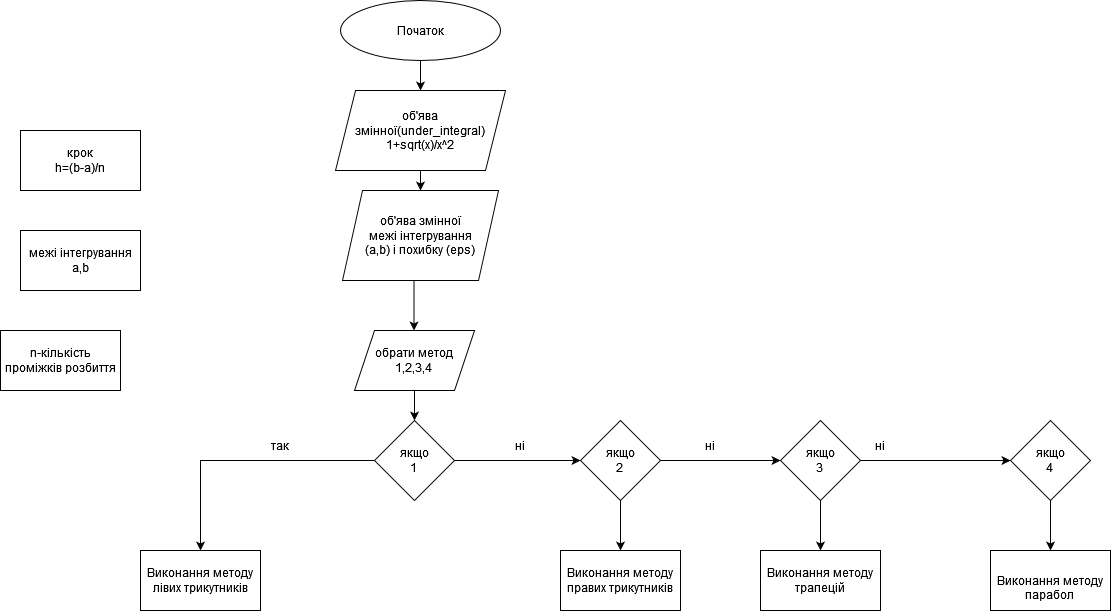

The diagram above was exported from draw.io. Its source (the exported page's mxGraphModel, read from the mxfile embedded in the PNG):
<mxGraphModel dx="1422" dy="773" grid="1" gridSize="10" guides="1" tooltips="1" connect="1" arrows="1" fold="1" page="1" pageScale="1" pageWidth="827" pageHeight="1169" math="0" shadow="0">
  <root>
    <mxCell id="0" />
    <mxCell id="1" parent="0" />
    <mxCell id="yWKGsGs6nr2MPwfjjidM-9" style="edgeStyle=orthogonalEdgeStyle;rounded=0;orthogonalLoop=1;jettySize=auto;html=1;exitX=0.5;exitY=1;exitDx=0;exitDy=0;entryX=0.5;entryY=0;entryDx=0;entryDy=0;" edge="1" parent="1" source="yWKGsGs6nr2MPwfjjidM-1" target="yWKGsGs6nr2MPwfjjidM-8">
      <mxGeometry relative="1" as="geometry" />
    </mxCell>
    <mxCell id="yWKGsGs6nr2MPwfjjidM-1" value="Початок" style="ellipse;whiteSpace=wrap;html=1;" vertex="1" parent="1">
      <mxGeometry x="400" y="80" width="160" height="60" as="geometry" />
    </mxCell>
    <mxCell id="yWKGsGs6nr2MPwfjjidM-2" style="edgeStyle=orthogonalEdgeStyle;rounded=0;orthogonalLoop=1;jettySize=auto;html=1;exitX=0.5;exitY=1;exitDx=0;exitDy=0;" edge="1" parent="1">
      <mxGeometry relative="1" as="geometry">
        <mxPoint x="473.5" y="410" as="targetPoint" />
        <mxPoint x="473.5" y="360" as="sourcePoint" />
      </mxGeometry>
    </mxCell>
    <mxCell id="yWKGsGs6nr2MPwfjjidM-3" value="n-кількість проміжків розбиття" style="rounded=0;whiteSpace=wrap;html=1;" vertex="1" parent="1">
      <mxGeometry x="60" y="410" width="120" height="60" as="geometry" />
    </mxCell>
    <mxCell id="yWKGsGs6nr2MPwfjjidM-4" value="&lt;div&gt;межі інтегрування &lt;/div&gt;a,b" style="rounded=0;whiteSpace=wrap;html=1;" vertex="1" parent="1">
      <mxGeometry x="80" y="310" width="120" height="60" as="geometry" />
    </mxCell>
    <mxCell id="yWKGsGs6nr2MPwfjjidM-6" value="&lt;div&gt;крок&lt;/div&gt;&lt;div&gt;h=(b-a)/n&lt;br&gt;&lt;/div&gt;" style="rounded=0;whiteSpace=wrap;html=1;" vertex="1" parent="1">
      <mxGeometry x="80" y="210" width="120" height="60" as="geometry" />
    </mxCell>
    <mxCell id="yWKGsGs6nr2MPwfjjidM-12" style="edgeStyle=orthogonalEdgeStyle;rounded=0;orthogonalLoop=1;jettySize=auto;html=1;exitX=0.5;exitY=1;exitDx=0;exitDy=0;" edge="1" parent="1" source="yWKGsGs6nr2MPwfjjidM-8" target="yWKGsGs6nr2MPwfjjidM-10">
      <mxGeometry relative="1" as="geometry" />
    </mxCell>
    <mxCell id="yWKGsGs6nr2MPwfjjidM-8" value="&lt;div&gt;об'ява змінної(under_integral)&lt;/div&gt;&lt;div&gt;1+sqrt(x)/x^2&lt;br&gt;&lt;/div&gt;" style="shape=parallelogram;perimeter=parallelogramPerimeter;whiteSpace=wrap;html=1;fixedSize=1;" vertex="1" parent="1">
      <mxGeometry x="395" y="170" width="170" height="80" as="geometry" />
    </mxCell>
    <mxCell id="yWKGsGs6nr2MPwfjjidM-10" value="об'ява змінної &lt;div&gt;межі інтегрування &lt;/div&gt;(a,b) і похибку (eps) " style="shape=parallelogram;perimeter=parallelogramPerimeter;whiteSpace=wrap;html=1;fixedSize=1;" vertex="1" parent="1">
      <mxGeometry x="402" y="270" width="156" height="90" as="geometry" />
    </mxCell>
    <mxCell id="yWKGsGs6nr2MPwfjjidM-17" style="edgeStyle=orthogonalEdgeStyle;rounded=0;orthogonalLoop=1;jettySize=auto;html=1;exitX=0.5;exitY=1;exitDx=0;exitDy=0;entryX=0.5;entryY=0;entryDx=0;entryDy=0;" edge="1" parent="1" source="yWKGsGs6nr2MPwfjjidM-13" target="yWKGsGs6nr2MPwfjjidM-16">
      <mxGeometry relative="1" as="geometry" />
    </mxCell>
    <mxCell id="yWKGsGs6nr2MPwfjjidM-13" value="&lt;br&gt;&lt;div&gt;обрати метод&lt;/div&gt;1,2,3,4&lt;br&gt;&lt;br&gt;" style="shape=parallelogram;perimeter=parallelogramPerimeter;whiteSpace=wrap;html=1;fixedSize=1;" vertex="1" parent="1">
      <mxGeometry x="414" y="410" width="120" height="60" as="geometry" />
    </mxCell>
    <mxCell id="yWKGsGs6nr2MPwfjjidM-19" style="edgeStyle=orthogonalEdgeStyle;rounded=0;orthogonalLoop=1;jettySize=auto;html=1;exitX=0;exitY=0.5;exitDx=0;exitDy=0;" edge="1" parent="1" source="yWKGsGs6nr2MPwfjjidM-16" target="yWKGsGs6nr2MPwfjjidM-18">
      <mxGeometry relative="1" as="geometry" />
    </mxCell>
    <mxCell id="yWKGsGs6nr2MPwfjjidM-20" style="edgeStyle=orthogonalEdgeStyle;rounded=0;orthogonalLoop=1;jettySize=auto;html=1;exitX=1;exitY=0.5;exitDx=0;exitDy=0;" edge="1" parent="1" source="yWKGsGs6nr2MPwfjjidM-16">
      <mxGeometry relative="1" as="geometry">
        <mxPoint x="640" y="540" as="targetPoint" />
      </mxGeometry>
    </mxCell>
    <mxCell id="yWKGsGs6nr2MPwfjjidM-16" value="&lt;div&gt;якщо&lt;/div&gt;&lt;div&gt;1&lt;br&gt;&lt;/div&gt;" style="rhombus;whiteSpace=wrap;html=1;" vertex="1" parent="1">
      <mxGeometry x="434" y="500" width="80" height="80" as="geometry" />
    </mxCell>
    <mxCell id="yWKGsGs6nr2MPwfjjidM-18" value="Виконання методу лівих трикутників" style="rounded=0;whiteSpace=wrap;html=1;" vertex="1" parent="1">
      <mxGeometry x="200" y="630" width="120" height="60" as="geometry" />
    </mxCell>
    <mxCell id="yWKGsGs6nr2MPwfjjidM-22" style="edgeStyle=orthogonalEdgeStyle;rounded=0;orthogonalLoop=1;jettySize=auto;html=1;exitX=1;exitY=0.5;exitDx=0;exitDy=0;entryX=0;entryY=0.5;entryDx=0;entryDy=0;" edge="1" parent="1" source="yWKGsGs6nr2MPwfjjidM-21" target="yWKGsGs6nr2MPwfjjidM-23">
      <mxGeometry relative="1" as="geometry">
        <mxPoint x="810" y="540" as="targetPoint" />
      </mxGeometry>
    </mxCell>
    <mxCell id="yWKGsGs6nr2MPwfjjidM-34" style="edgeStyle=orthogonalEdgeStyle;rounded=0;orthogonalLoop=1;jettySize=auto;html=1;exitX=0.5;exitY=1;exitDx=0;exitDy=0;entryX=0.5;entryY=0;entryDx=0;entryDy=0;" edge="1" parent="1" source="yWKGsGs6nr2MPwfjjidM-21" target="yWKGsGs6nr2MPwfjjidM-30">
      <mxGeometry relative="1" as="geometry" />
    </mxCell>
    <mxCell id="yWKGsGs6nr2MPwfjjidM-21" value="&lt;div&gt;якщо&lt;/div&gt;&lt;div&gt;2&lt;br&gt;&lt;/div&gt;" style="rhombus;whiteSpace=wrap;html=1;" vertex="1" parent="1">
      <mxGeometry x="640" y="500" width="80" height="80" as="geometry" />
    </mxCell>
    <mxCell id="yWKGsGs6nr2MPwfjjidM-25" style="edgeStyle=orthogonalEdgeStyle;rounded=0;orthogonalLoop=1;jettySize=auto;html=1;exitX=1;exitY=0.5;exitDx=0;exitDy=0;" edge="1" parent="1" source="yWKGsGs6nr2MPwfjjidM-23" target="yWKGsGs6nr2MPwfjjidM-24">
      <mxGeometry relative="1" as="geometry" />
    </mxCell>
    <mxCell id="yWKGsGs6nr2MPwfjjidM-35" style="edgeStyle=orthogonalEdgeStyle;rounded=0;orthogonalLoop=1;jettySize=auto;html=1;exitX=0.5;exitY=1;exitDx=0;exitDy=0;entryX=0.5;entryY=0;entryDx=0;entryDy=0;" edge="1" parent="1" source="yWKGsGs6nr2MPwfjjidM-23" target="yWKGsGs6nr2MPwfjjidM-32">
      <mxGeometry relative="1" as="geometry" />
    </mxCell>
    <mxCell id="yWKGsGs6nr2MPwfjjidM-23" value="&lt;div&gt;якщо&lt;/div&gt;&lt;div&gt;3&lt;br&gt;&lt;/div&gt;" style="rhombus;whiteSpace=wrap;html=1;" vertex="1" parent="1">
      <mxGeometry x="840" y="500" width="80" height="80" as="geometry" />
    </mxCell>
    <mxCell id="yWKGsGs6nr2MPwfjjidM-36" style="edgeStyle=orthogonalEdgeStyle;rounded=0;orthogonalLoop=1;jettySize=auto;html=1;exitX=0.5;exitY=1;exitDx=0;exitDy=0;entryX=0.5;entryY=0;entryDx=0;entryDy=0;" edge="1" parent="1" source="yWKGsGs6nr2MPwfjjidM-24" target="yWKGsGs6nr2MPwfjjidM-33">
      <mxGeometry relative="1" as="geometry" />
    </mxCell>
    <mxCell id="yWKGsGs6nr2MPwfjjidM-24" value="&lt;div&gt;якщо&lt;/div&gt;&lt;div&gt;4&lt;br&gt;&lt;/div&gt;" style="rhombus;whiteSpace=wrap;html=1;" vertex="1" parent="1">
      <mxGeometry x="1070" y="500" width="80" height="80" as="geometry" />
    </mxCell>
    <mxCell id="yWKGsGs6nr2MPwfjjidM-26" value="так" style="text;html=1;strokeColor=none;fillColor=none;align=center;verticalAlign=middle;whiteSpace=wrap;rounded=0;" vertex="1" parent="1">
      <mxGeometry x="310" y="510" width="60" height="30" as="geometry" />
    </mxCell>
    <mxCell id="yWKGsGs6nr2MPwfjjidM-27" value="ні" style="text;html=1;strokeColor=none;fillColor=none;align=center;verticalAlign=middle;whiteSpace=wrap;rounded=0;" vertex="1" parent="1">
      <mxGeometry x="550" y="510" width="60" height="30" as="geometry" />
    </mxCell>
    <mxCell id="yWKGsGs6nr2MPwfjjidM-28" value="ні" style="text;html=1;strokeColor=none;fillColor=none;align=center;verticalAlign=middle;whiteSpace=wrap;rounded=0;" vertex="1" parent="1">
      <mxGeometry x="740" y="510" width="60" height="30" as="geometry" />
    </mxCell>
    <mxCell id="yWKGsGs6nr2MPwfjjidM-29" value="ні" style="text;html=1;strokeColor=none;fillColor=none;align=center;verticalAlign=middle;whiteSpace=wrap;rounded=0;" vertex="1" parent="1">
      <mxGeometry x="910" y="510" width="60" height="30" as="geometry" />
    </mxCell>
    <mxCell id="yWKGsGs6nr2MPwfjjidM-30" value="Виконання методу правих трикутників" style="rounded=0;whiteSpace=wrap;html=1;" vertex="1" parent="1">
      <mxGeometry x="620" y="630" width="120" height="60" as="geometry" />
    </mxCell>
    <mxCell id="yWKGsGs6nr2MPwfjjidM-32" value="Виконання методу трапецій" style="rounded=0;whiteSpace=wrap;html=1;" vertex="1" parent="1">
      <mxGeometry x="820" y="630" width="120" height="60" as="geometry" />
    </mxCell>
    <mxCell id="yWKGsGs6nr2MPwfjjidM-33" value="&lt;br&gt;Виконання методу парабол&lt;br&gt;" style="rounded=0;whiteSpace=wrap;html=1;" vertex="1" parent="1">
      <mxGeometry x="1050" y="630" width="120" height="60" as="geometry" />
    </mxCell>
  </root>
</mxGraphModel>